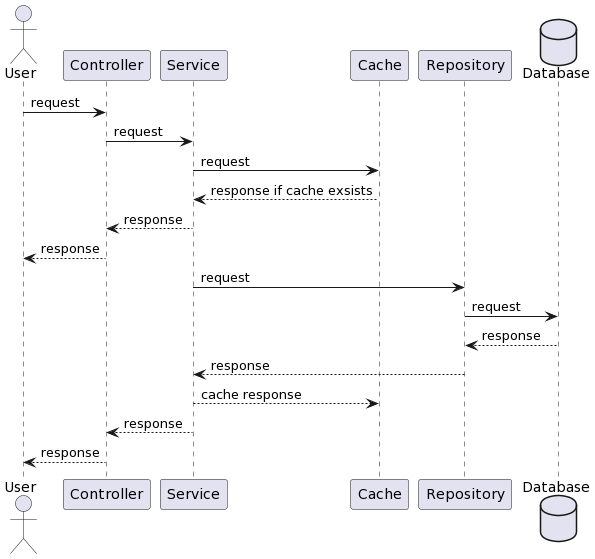

The diagram above was rendered by PlantUML. Its source (embedded in the PNG):
@startuml
actor User as User
User -> Controller: request
Controller -> Service: request
Service -> Cache: request
Cache --> Service: response if cache exsists
Service --> Controller: response
Controller --> User: response
Service -> Repository: request
database Database as Database
Repository -> Database: request
Database --> Repository: response
Repository --> Service: response
Service --> Cache: cache response
Service --> Controller: response
Controller --> User: response
@enduml